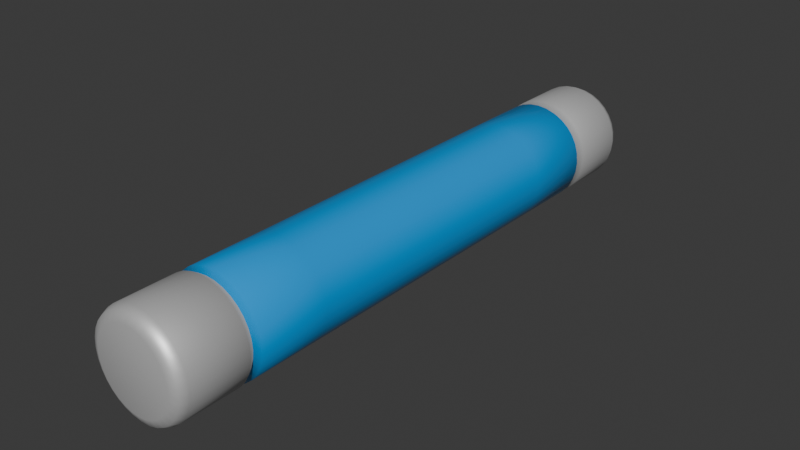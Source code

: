 # Source: props.blend  (saved by Blender 4.2.66; exported with 4.5.12 LTS)
import bpy
from mathutils import Matrix  # noqa: F401  (used for matrix-valued properties, if any)

bpy.ops.wm.read_factory_settings(use_empty=True)
scene = bpy.context.scene
scene.name = 'Scene'

# ---- collections
col_collection = bpy.data.collections.new('Collection'); scene.collection.children.link(col_collection)

# ---- materials (node trees are filled in below, after node groups)
mat_edges = bpy.data.materials.new('Edges')
mat_glower = bpy.data.materials.new('Glower')

# ---- material node trees
mat_edges.use_nodes = True; mat_edges.node_tree.nodes.clear()
_N = mat_edges.node_tree.nodes; _L = mat_edges.node_tree.links
n0 = _N.new('ShaderNodeBsdfPrincipled'); n0.name = 'Principled BSDF'; n0.location = (10, 300)
n0.inputs[0].default_value = (0.75, 0.75, 0.75, 1.0)
n0.inputs[1].default_value = 0.5
n1 = _N.new('ShaderNodeOutputMaterial'); n1.name = 'Material Output'; n1.location = (300, 300)
_L.new(n0.outputs[0], n1.inputs[0])
n1.is_active_output = True
mat_glower.use_nodes = True; mat_glower.node_tree.nodes.clear()
_N = mat_glower.node_tree.nodes; _L = mat_glower.node_tree.links
n0 = _N.new('ShaderNodeBsdfPrincipled'); n0.name = 'Principled BSDF'; n0.location = (10, 300)
n0.inputs[0].default_value = (0.0, 0.413, 1.0, 1.0)
n0.inputs[1].default_value = 0.2
n0.inputs[2].default_value = 0.2
n1 = _N.new('ShaderNodeOutputMaterial'); n1.name = 'Material Output'; n1.location = (300, 300)
_L.new(n0.outputs[0], n1.inputs[0])
n1.is_active_output = True

# ---- world
world_world = bpy.data.worlds.new('World'); scene.world = world_world
world_world.use_nodes = True; world_world.node_tree.nodes.clear()
_N = world_world.node_tree.nodes; _L = world_world.node_tree.links
n0 = _N.new('ShaderNodeOutputWorld'); n0.name = 'World Output'; n0.location = (300, 300)
n1 = _N.new('ShaderNodeBackground'); n1.name = 'Background'; n1.location = (10, 300)
n1.inputs[0].default_value = (0.05088, 0.05088, 0.05088, 1.0)
_L.new(n1.outputs[0], n0.inputs[0])
n0.is_active_output = True
world_world.color = (0.05088, 0.05088, 0.05088)
world_world.sun_shadow_jitter_overblur = 0.0

# ---- meshes
me_glowstick = bpy.data.meshes.new('glowstick')
me_glowstick.from_pydata([(-2.328e-09, 0.0, -0.5), (0.09755, -2.384e-07, -0.4904), (0.1913, -2.384e-07, -0.4619), (0.2778, 0.0, -0.4157), (0.3536, -2.384e-07, -0.3536), (0.4157, 0.0, -0.2778), (0.4619, 0.0, -0.1913), (0.4904, 0.0, -0.09755), (0.5, 0.0, -4.191e-09), (0.4904, 0.0, 0.09755), (0.4619, 0.0, 0.1913), (0.4157, 0.0, 0.2778), (0.3536, 0.0, 0.3536), (0.2778, 0.0, 0.4157), (0.1913, 0.0, 0.4619), (0.09755, 0.0, 0.4904), (-2.328e-09, 0.0, 0.5), (-0.09755, 0.0, 0.4904), (-0.1913, 0.0, 0.4619), (-0.2778, 0.0, 0.4157), (-0.3536, 0.0, 0.3536), (-0.4157, 0.0, 0.2778), (-0.4619, 0.0, 0.1913), (-0.4904, 0.0, 0.09755), (-0.5, 0.0, -4.191e-09), (-0.4904, 0.0, -0.09755), (-0.4619, 0.0, -0.1913), (-0.4157, 0.0, -0.2778), (-0.3536, -2.384e-07, -0.3536), (-0.2778, 0.0, -0.4157), (-0.1913, -2.384e-07, -0.4619), (-0.09755, -2.384e-07, -0.4904), (0.09755, -1.5, -0.4904), (0.1913, -1.5, -0.4619), (0.2778, -1.5, -0.4157), (0.3536, -1.5, -0.3536), (0.4157, -1.5, -0.2778), (0.4619, -1.5, -0.1913), (0.4904, -1.5, -0.09755), (0.5, -1.5, -4.191e-09), (0.4904, -1.5, 0.09755), (0.4619, -1.5, 0.1913), (0.4157, -1.5, 0.2778), (0.3536, -1.5, 0.3536), (0.2778, -1.5, 0.4157), (0.1913, -1.5, 0.4619), (0.09755, -1.5, 0.4904), (-2.328e-09, -1.5, 0.5), (-0.09755, -1.5, 0.4904), (-0.1913, -1.5, 0.4619), (-0.2778, -1.5, 0.4157), (-0.3536, -1.5, 0.3536), (-0.4157, -1.5, 0.2778), (-0.4619, -1.5, 0.1913), (-0.4904, -1.5, 0.09755), (-0.5, -1.5, -4.191e-09), (-0.4904, -1.5, -0.09755), (-0.4619, -1.5, -0.1913), (-0.4157, -1.5, -0.2778), (-0.3536, -1.5, -0.3536), (-0.2778, -1.5, -0.4157), (-0.1913, -1.5, -0.4619), (-0.09755, -1.5, -0.4904), (-2.328e-09, -1.5, -0.5), (-2.328e-09, 1.5, -0.5), (0.09755, 1.5, -0.4904), (0.1913, 1.5, -0.4619), (0.2778, 1.5, -0.4157), (0.3536, 1.5, -0.3536), (0.4157, 1.5, -0.2778), (0.4619, 1.5, -0.1913), (0.4904, 1.5, -0.09755), (0.5, 1.5, -4.191e-09), (0.4904, 1.5, 0.09755), (0.4619, 1.5, 0.1913), (0.4157, 1.5, 0.2778), (0.3536, 1.5, 0.3536), (0.2778, 1.5, 0.4157), (0.1913, 1.5, 0.4619), (0.09755, 1.5, 0.4904), (-2.328e-09, 1.5, 0.5), (-0.09755, 1.5, 0.4904), (-0.1913, 1.5, 0.4619), (-0.2778, 1.5, 0.4157), (-0.3536, 1.5, 0.3536), (-0.4157, 1.5, 0.2778), (-0.4619, 1.5, 0.1913), (-0.4904, 1.5, 0.09755), (-0.5, 1.5, -4.191e-09), (-0.4904, 1.5, -0.09755), (-0.4619, 1.5, -0.1913), (-0.4157, 1.5, -0.2778), (-0.3536, 1.5, -0.3536), (-0.2778, 1.5, -0.4157), (-0.1913, 1.5, -0.4619), (-0.09755, 1.5, -0.4904), (-3.725e-09, -3.0, -0.3915), (-2.328e-09, -2.892, -0.5), (-2.794e-09, -2.968, -0.4682), (1.481e-07, 3.0, -0.3915), (-2.328e-09, 2.892, -0.5), (4.168e-08, 2.968, -0.4682), (0.07637, -3.0, -0.3839), (0.09755, -2.892, -0.4904), (0.09134, -2.968, -0.4592), (0.07637, 3.0, -0.3839), (0.09755, 2.892, -0.4904), (0.09134, 2.968, -0.4592), (0.1498, -3.0, -0.3617), (0.1913, -2.892, -0.4619), (0.1792, -2.968, -0.4326), (0.1498, 3.0, -0.3617), (0.1913, 2.892, -0.4619), (0.1792, 2.968, -0.4326), (0.2175, -3.0, -0.3255), (0.2778, -2.892, -0.4157), (0.2601, -2.968, -0.3893), (0.2175, 3.0, -0.3255), (0.2778, 2.892, -0.4157), (0.2601, 2.968, -0.3893), (0.2768, -3.0, -0.2768), (0.3536, -2.892, -0.3536), (0.3311, -2.968, -0.3311), (0.2768, 3.0, -0.2768), (0.3536, 2.892, -0.3536), (0.3311, 2.968, -0.3311), (0.3255, -3.0, -0.2175), (0.4157, -2.892, -0.2778), (0.3893, -2.968, -0.2601), (0.3255, 3.0, -0.2175), (0.4157, 2.892, -0.2778), (0.3893, 2.968, -0.2601), (0.3617, -3.0, -0.1498), (0.4619, -2.892, -0.1913), (0.4326, -2.968, -0.1792), (0.3617, 3.0, -0.1498), (0.4619, 2.892, -0.1913), (0.4326, 2.968, -0.1792), (0.3839, -3.0, -0.07637), (0.4904, -2.892, -0.09755), (0.4592, -2.968, -0.09134), (0.3839, 3.0, -0.07637), (0.4904, 2.892, -0.09755), (0.4592, 2.968, -0.09134), (0.3915, -3.0, 3.725e-09), (0.5, -2.892, -4.191e-09), (0.4682, -2.968, -1.863e-09), (0.3915, 3.0, -8.382e-09), (0.5, 2.892, -4.191e-09), (0.4682, 2.968, -5.355e-09), (0.3839, -3.0, 0.07637), (0.4904, -2.892, 0.09755), (0.4592, -2.968, 0.09134), (0.3839, 3.0, 0.07637), (0.4904, 2.892, 0.09755), (0.4592, 2.968, 0.09134), (0.3617, -3.0, 0.1498), (0.4619, -2.892, 0.1913), (0.4326, -2.968, 0.1792), (0.3617, 3.0, 0.1498), (0.4619, 2.892, 0.1913), (0.4326, 2.968, 0.1792), (0.3255, -3.0, 0.2175), (0.4157, -2.892, 0.2778), (0.3893, -2.968, 0.2601), (0.3255, 3.0, 0.2175), (0.4157, 2.892, 0.2778), (0.3893, 2.968, 0.2601), (0.2768, -3.0, 0.2768), (0.3536, -2.892, 0.3536), (0.3311, -2.968, 0.3311), (0.2768, 3.0, 0.2768), (0.3536, 2.892, 0.3536), (0.3311, 2.968, 0.3311), (0.2175, -3.0, 0.3255), (0.2778, -2.892, 0.4157), (0.2601, -2.968, 0.3893), (0.2175, 3.0, 0.3255), (0.2778, 2.892, 0.4157), (0.2601, 2.968, 0.3893), (0.1498, -3.0, 0.3617), (0.1913, -2.892, 0.4619), (0.1792, -2.968, 0.4326), (0.1498, 3.0, 0.3617), (0.1913, 2.892, 0.4619), (0.1792, 2.968, 0.4326), (0.07637, -3.0, 0.3839), (0.09755, -2.892, 0.4904), (0.09134, -2.968, 0.4592), (0.07637, 3.0, 0.3839), (0.09755, 2.892, 0.4904), (0.09134, 2.968, 0.4592), (1.481e-07, -3.0, 0.3915), (-2.328e-09, -2.892, 0.5), (4.168e-08, -2.968, 0.4682), (-3.725e-09, 3.0, 0.3915), (-2.328e-09, 2.892, 0.5), (-2.794e-09, 2.968, 0.4682), (-0.07637, -3.0, 0.3839), (-0.09755, -2.892, 0.4904), (-0.09134, -2.968, 0.4592), (-0.07637, 3.0, 0.3839), (-0.09755, 2.892, 0.4904), (-0.09134, 2.968, 0.4592), (-0.1498, -3.0, 0.3617), (-0.1913, -2.892, 0.4619), (-0.1792, -2.968, 0.4326), (-0.1498, 3.0, 0.3617), (-0.1913, 2.892, 0.4619), (-0.1792, 2.968, 0.4326), (-0.2175, -3.0, 0.3255), (-0.2778, -2.892, 0.4157), (-0.2601, -2.968, 0.3893), (-0.2175, 3.0, 0.3255), (-0.2778, 2.892, 0.4157), (-0.2601, 2.968, 0.3893), (-0.2768, -3.0, 0.2768), (-0.3536, -2.892, 0.3536), (-0.3311, -2.968, 0.3311), (-0.2768, 3.0, 0.2768), (-0.3536, 2.892, 0.3536), (-0.3311, 2.968, 0.3311), (-0.3255, -3.0, 0.2175), (-0.4157, -2.892, 0.2778), (-0.3893, -2.968, 0.2601), (-0.3255, 3.0, 0.2175), (-0.4157, 2.892, 0.2778), (-0.3893, 2.968, 0.2601), (-0.3617, -3.0, 0.1498), (-0.4619, -2.892, 0.1913), (-0.4326, -2.968, 0.1792), (-0.3617, 3.0, 0.1498), (-0.4619, 2.892, 0.1913), (-0.4326, 2.968, 0.1792), (-0.3839, -3.0, 0.07637), (-0.4904, -2.892, 0.09755), (-0.4592, -2.968, 0.09134), (-0.3839, 3.0, 0.07637), (-0.4904, 2.892, 0.09755), (-0.4592, 2.968, 0.09134), (-0.3915, -3.0, 2.794e-09), (-0.5, -2.892, -4.191e-09), (-0.4682, -2.968, -2.095e-09), (-0.3915, 3.0, -9.313e-09), (-0.5, 2.892, -4.191e-09), (-0.4682, 2.968, -5.588e-09), (-0.3839, -3.0, -0.07637), (-0.4904, -2.892, -0.09755), (-0.4592, -2.968, -0.09134), (-0.3839, 3.0, -0.07637), (-0.4904, 2.892, -0.09755), (-0.4592, 2.968, -0.09134), (-0.3617, -3.0, -0.1498), (-0.4619, -2.892, -0.1913), (-0.4326, -2.968, -0.1792), (-0.3617, 3.0, -0.1498), (-0.4619, 2.892, -0.1913), (-0.4326, 2.968, -0.1792), (-0.3255, -3.0, -0.2175), (-0.4157, -2.892, -0.2778), (-0.3893, -2.968, -0.2601), (-0.3255, 3.0, -0.2175), (-0.4157, 2.892, -0.2778), (-0.3893, 2.968, -0.2601), (-0.2768, -3.0, -0.2768), (-0.3536, -2.892, -0.3536), (-0.3311, -2.968, -0.3311), (-0.2768, 3.0, -0.2768), (-0.3536, 2.892, -0.3536), (-0.3311, 2.968, -0.3311), (-0.2175, -3.0, -0.3255), (-0.2778, -2.892, -0.4157), (-0.2601, -2.968, -0.3893), (-0.2175, 3.0, -0.3255), (-0.2778, 2.892, -0.4157), (-0.2601, 2.968, -0.3893), (-0.1498, -3.0, -0.3617), (-0.1913, -2.892, -0.4619), (-0.1792, -2.968, -0.4326), (-0.1498, 3.0, -0.3617), (-0.1913, 2.892, -0.4619), (-0.1792, 2.968, -0.4326), (-0.07637, -3.0, -0.3839), (-0.09755, -2.892, -0.4904), (-0.09134, -2.968, -0.4592), (-0.07637, 3.0, -0.3839), (-0.09755, 2.892, -0.4904), (-0.09134, 2.968, -0.4592), (-2.328e-09, 2.307, -0.5), (-2.328e-09, 2.193, -0.5), (-2.09e-09, 2.25, -0.463), (0.09755, 2.193, -0.4904), (0.09755, 2.307, -0.4904), (0.09033, 2.25, -0.4541), (0.1913, 2.193, -0.4619), (0.1913, 2.307, -0.4619), (0.1772, 2.25, -0.4278), (0.2778, 2.193, -0.4157), (0.2778, 2.307, -0.4157), (0.2572, 2.25, -0.385), (0.3536, 2.193, -0.3536), (0.3536, 2.307, -0.3536), (0.3274, 2.25, -0.3274), (0.4157, 2.193, -0.2778), (0.4157, 2.307, -0.2778), (0.385, 2.25, -0.2572), (0.4619, 2.193, -0.1913), (0.4619, 2.307, -0.1913), (0.4278, 2.25, -0.1772), (0.4904, 2.193, -0.09755), (0.4904, 2.307, -0.09755), (0.4541, 2.25, -0.09033), (0.5, 2.193, -4.191e-09), (0.5, 2.307, -4.191e-09), (0.463, 2.25, -4.019e-09), (0.4904, 2.193, 0.09755), (0.4904, 2.307, 0.09755), (0.4541, 2.25, 0.09033), (0.4619, 2.193, 0.1913), (0.4619, 2.307, 0.1913), (0.4278, 2.25, 0.1772), (0.4157, 2.193, 0.2778), (0.4157, 2.307, 0.2778), (0.385, 2.25, 0.2572), (0.3536, 2.193, 0.3536), (0.3536, 2.307, 0.3536), (0.3274, 2.25, 0.3274), (0.2778, 2.193, 0.4157), (0.2778, 2.307, 0.4157), (0.2572, 2.25, 0.385), (0.1913, 2.193, 0.4619), (0.1913, 2.307, 0.4619), (0.1772, 2.25, 0.4278), (0.09755, 2.193, 0.4904), (0.09755, 2.307, 0.4904), (0.09033, 2.25, 0.4541), (-2.328e-09, 2.193, 0.5), (-2.328e-09, 2.307, 0.5), (-2.09e-09, 2.25, 0.463), (-0.09755, 2.193, 0.4904), (-0.09755, 2.307, 0.4904), (-0.09033, 2.25, 0.4541), (-0.1913, 2.193, 0.4619), (-0.1913, 2.307, 0.4619), (-0.1772, 2.25, 0.4278), (-0.2778, 2.193, 0.4157), (-0.2778, 2.307, 0.4157), (-0.2572, 2.25, 0.385), (-0.3536, 2.193, 0.3536), (-0.3536, 2.307, 0.3536), (-0.3274, 2.25, 0.3274), (-0.4157, 2.193, 0.2778), (-0.4157, 2.307, 0.2778), (-0.385, 2.25, 0.2572), (-0.4619, 2.193, 0.1913), (-0.4619, 2.307, 0.1913), (-0.4278, 2.25, 0.1772), (-0.4904, 2.193, 0.09755), (-0.4904, 2.307, 0.09755), (-0.4541, 2.25, 0.09033), (-0.5, 2.193, -4.191e-09), (-0.5, 2.307, -4.191e-09), (-0.463, 2.25, -4.019e-09), (-0.4904, 2.193, -0.09755), (-0.4904, 2.307, -0.09755), (-0.4541, 2.25, -0.09033), (-0.4619, 2.193, -0.1913), (-0.4619, 2.307, -0.1913), (-0.4278, 2.25, -0.1772), (-0.4157, 2.193, -0.2778), (-0.4157, 2.307, -0.2778), (-0.385, 2.25, -0.2572), (-0.3536, 2.193, -0.3536), (-0.3536, 2.307, -0.3536), (-0.3274, 2.25, -0.3274), (-0.2778, 2.193, -0.4157), (-0.2778, 2.307, -0.4157), (-0.2572, 2.25, -0.385), (-0.1913, 2.193, -0.4619), (-0.1913, 2.307, -0.4619), (-0.1772, 2.25, -0.4278), (-0.09755, 2.193, -0.4904), (-0.09755, 2.307, -0.4904), (-0.09033, 2.25, -0.4541), (0.09755, -2.307, -0.4904), (0.09755, -2.193, -0.4904), (0.09033, -2.25, -0.4541), (0.1913, -2.307, -0.4619), (0.1913, -2.193, -0.4619), (0.1772, -2.25, -0.4278), (0.2778, -2.307, -0.4157), (0.2778, -2.193, -0.4157), (0.2572, -2.25, -0.385), (0.3536, -2.307, -0.3536), (0.3536, -2.193, -0.3536), (0.3274, -2.25, -0.3274), (0.4157, -2.307, -0.2778), (0.4157, -2.193, -0.2778), (0.385, -2.25, -0.2572), (0.4619, -2.307, -0.1913), (0.4619, -2.193, -0.1913), (0.4278, -2.25, -0.1772), (0.4904, -2.307, -0.09755), (0.4904, -2.193, -0.09755), (0.4541, -2.25, -0.09033), (0.5, -2.307, -4.191e-09), (0.5, -2.193, -4.191e-09), (0.463, -2.25, -4.019e-09), (0.4904, -2.307, 0.09755), (0.4904, -2.193, 0.09755), (0.4541, -2.25, 0.09033), (0.4619, -2.307, 0.1913), (0.4619, -2.193, 0.1913), (0.4278, -2.25, 0.1772), (0.4157, -2.307, 0.2778), (0.4157, -2.193, 0.2778), (0.385, -2.25, 0.2572), (0.3536, -2.307, 0.3536), (0.3536, -2.193, 0.3536), (0.3274, -2.25, 0.3274), (0.2778, -2.307, 0.4157), (0.2778, -2.193, 0.4157), (0.2572, -2.25, 0.385), (0.1913, -2.307, 0.4619), (0.1913, -2.193, 0.4619), (0.1772, -2.25, 0.4278), (0.09755, -2.307, 0.4904), (0.09755, -2.193, 0.4904), (0.09033, -2.25, 0.4541), (-2.328e-09, -2.307, 0.5), (-2.328e-09, -2.193, 0.5), (-2.09e-09, -2.25, 0.463), (-0.09755, -2.307, 0.4904), (-0.09755, -2.193, 0.4904), (-0.09033, -2.25, 0.4541), (-0.1913, -2.307, 0.4619), (-0.1913, -2.193, 0.4619), (-0.1772, -2.25, 0.4278), (-0.2778, -2.307, 0.4157), (-0.2778, -2.193, 0.4157), (-0.2572, -2.25, 0.385), (-0.3536, -2.307, 0.3536), (-0.3536, -2.193, 0.3536), (-0.3274, -2.25, 0.3274), (-0.4157, -2.307, 0.2778), (-0.4157, -2.193, 0.2778), (-0.385, -2.25, 0.2572), (-0.4619, -2.307, 0.1913), (-0.4619, -2.193, 0.1913), (-0.4278, -2.25, 0.1772), (-0.4904, -2.307, 0.09755), (-0.4904, -2.193, 0.09755), (-0.4541, -2.25, 0.09033), (-0.5, -2.307, -4.191e-09), (-0.5, -2.193, -4.191e-09), (-0.463, -2.25, -4.019e-09), (-0.4904, -2.307, -0.09755), (-0.4904, -2.193, -0.09755), (-0.4541, -2.25, -0.09033), (-0.4619, -2.307, -0.1913), (-0.4619, -2.193, -0.1913), (-0.4278, -2.25, -0.1772), (-0.4157, -2.307, -0.2778), (-0.4157, -2.193, -0.2778), (-0.385, -2.25, -0.2572), (-0.3536, -2.307, -0.3536), (-0.3536, -2.193, -0.3536), (-0.3274, -2.25, -0.3274), (-0.2778, -2.307, -0.4157), (-0.2778, -2.193, -0.4157), (-0.2572, -2.25, -0.385), (-0.1913, -2.307, -0.4619), (-0.1913, -2.193, -0.4619), (-0.1772, -2.25, -0.4278), (-0.09755, -2.307, -0.4904), (-0.09755, -2.193, -0.4904), (-0.09033, -2.25, -0.4541), (-2.328e-09, -2.193, -0.5), (-2.328e-09, -2.307, -0.5), (-2.09e-09, -2.25, -0.463)], [], [(65, 291, 294, 66), (391, 34, 35, 394), (394, 35, 36, 397), (397, 36, 37, 400), (400, 37, 38, 403), (403, 38, 39, 406), (406, 39, 40, 409), (409, 40, 41, 412), (412, 41, 42, 415), (415, 42, 43, 418), (418, 43, 44, 421), (421, 44, 45, 424), (424, 45, 46, 427), (427, 46, 47, 430), (430, 47, 48, 433), (433, 48, 49, 436), (436, 49, 50, 439), (439, 50, 51, 442), (442, 51, 52, 445), (445, 52, 53, 448), (448, 53, 54, 451), (451, 54, 55, 454), (454, 55, 56, 457), (457, 56, 57, 460), (460, 57, 58, 463), (463, 58, 59, 466), (466, 59, 60, 469), (469, 60, 61, 472), (472, 61, 62, 475), (475, 62, 63, 477), (95, 381, 289, 64), (477, 63, 32, 385), (62, 31, 0, 63), (61, 30, 31, 62), (60, 29, 30, 61), (59, 28, 29, 60), (58, 27, 28, 59), (57, 26, 27, 58), (56, 25, 26, 57), (55, 24, 25, 56), (54, 23, 24, 55), (53, 22, 23, 54), (52, 21, 22, 53), (51, 20, 21, 52), (50, 19, 20, 51), (49, 18, 19, 50), (48, 17, 18, 49), (47, 16, 17, 48), (46, 15, 16, 47), (45, 14, 15, 46), (44, 13, 14, 45), (43, 12, 13, 44), (42, 11, 12, 43), (41, 10, 11, 42), (40, 9, 10, 41), (39, 8, 9, 40), (38, 7, 8, 39), (37, 6, 7, 38), (36, 5, 6, 37), (35, 4, 5, 36), (34, 3, 4, 35), (33, 2, 3, 34), (32, 1, 2, 33), (63, 0, 1, 32), (97, 478, 384, 103), (103, 384, 387, 109), (109, 387, 390, 115), (115, 390, 393, 121), (121, 393, 396, 127), (127, 396, 399, 133), (133, 399, 402, 139), (139, 402, 405, 145), (145, 405, 408, 151), (151, 408, 411, 157), (157, 411, 414, 163), (163, 414, 417, 169), (169, 417, 420, 175), (175, 420, 423, 181), (181, 423, 426, 187), (187, 426, 429, 193), (193, 429, 432, 199), (199, 432, 435, 205), (205, 435, 438, 211), (211, 438, 441, 217), (217, 441, 444, 223), (223, 444, 447, 229), (229, 447, 450, 235), (235, 450, 453, 241), (241, 453, 456, 247), (247, 456, 459, 253), (253, 459, 462, 259), (259, 462, 465, 265), (265, 465, 468, 271), (271, 468, 471, 277), (277, 471, 474, 283), (283, 474, 478, 97), (31, 95, 64, 0), (30, 94, 95, 31), (29, 93, 94, 30), (28, 92, 93, 29), (27, 91, 92, 28), (26, 90, 91, 27), (25, 89, 90, 26), (24, 88, 89, 25), (23, 87, 88, 24), (22, 86, 87, 23), (21, 85, 86, 22), (20, 84, 85, 21), (19, 83, 84, 20), (18, 82, 83, 19), (17, 81, 82, 18), (16, 80, 81, 17), (15, 79, 80, 16), (14, 78, 79, 15), (13, 77, 78, 14), (12, 76, 77, 13), (11, 75, 76, 12), (10, 74, 75, 11), (9, 73, 74, 10), (8, 72, 73, 9), (7, 71, 72, 8), (6, 70, 71, 7), (5, 69, 70, 6), (4, 68, 69, 5), (3, 67, 68, 4), (2, 66, 67, 3), (1, 65, 66, 2), (0, 64, 65, 1), (382, 286, 100, 288), (379, 280, 286, 382), (376, 274, 280, 379), (373, 268, 274, 376), (370, 262, 268, 373), (367, 256, 262, 370), (364, 250, 256, 367), (361, 244, 250, 364), (358, 238, 244, 361), (355, 232, 238, 358), (352, 226, 232, 355), (349, 220, 226, 352), (346, 214, 220, 349), (343, 208, 214, 346), (340, 202, 208, 343), (337, 196, 202, 340), (334, 190, 196, 337), (331, 184, 190, 334), (328, 178, 184, 331), (325, 172, 178, 328), (322, 166, 172, 325), (319, 160, 166, 322), (316, 154, 160, 319), (313, 148, 154, 316), (310, 142, 148, 313), (307, 136, 142, 310), (304, 130, 136, 307), (301, 124, 130, 304), (298, 118, 124, 301), (295, 112, 118, 298), (292, 106, 112, 295), (288, 100, 106, 292), (195, 189, 201), (385, 32, 33, 388), (94, 378, 381, 95), (93, 375, 378, 94), (92, 372, 375, 93), (91, 369, 372, 92), (90, 366, 369, 91), (89, 363, 366, 90), (88, 360, 363, 89), (87, 357, 360, 88), (86, 354, 357, 87), (85, 351, 354, 86), (84, 348, 351, 85), (83, 345, 348, 84), (82, 342, 345, 83), (81, 339, 342, 82), (80, 336, 339, 81), (79, 333, 336, 80), (78, 330, 333, 79), (77, 327, 330, 78), (76, 324, 327, 77), (75, 321, 324, 76), (74, 318, 321, 75), (73, 315, 318, 74), (72, 312, 315, 73), (71, 309, 312, 72), (70, 306, 309, 71), (69, 303, 306, 70), (68, 300, 303, 69), (67, 297, 300, 68), (66, 294, 297, 67), (97, 103, 104, 98), (98, 104, 102, 96), (106, 100, 101, 107), (107, 101, 99, 105), (103, 109, 110, 104), (104, 110, 108, 102), (112, 106, 107, 113), (113, 107, 105, 111), (109, 115, 116, 110), (110, 116, 114, 108), (118, 112, 113, 119), (119, 113, 111, 117), (115, 121, 122, 116), (116, 122, 120, 114), (124, 118, 119, 125), (125, 119, 117, 123), (121, 127, 128, 122), (122, 128, 126, 120), (130, 124, 125, 131), (131, 125, 123, 129), (127, 133, 134, 128), (128, 134, 132, 126), (136, 130, 131, 137), (137, 131, 129, 135), (133, 139, 140, 134), (134, 140, 138, 132), (142, 136, 137, 143), (143, 137, 135, 141), (139, 145, 146, 140), (140, 146, 144, 138), (148, 142, 143, 149), (149, 143, 141, 147), (145, 151, 152, 146), (146, 152, 150, 144), (154, 148, 149, 155), (155, 149, 147, 153), (151, 157, 158, 152), (152, 158, 156, 150), (160, 154, 155, 161), (161, 155, 153, 159), (157, 163, 164, 158), (158, 164, 162, 156), (166, 160, 161, 167), (167, 161, 159, 165), (163, 169, 170, 164), (164, 170, 168, 162), (172, 166, 167, 173), (173, 167, 165, 171), (169, 175, 176, 170), (170, 176, 174, 168), (178, 172, 173, 179), (179, 173, 171, 177), (175, 181, 182, 176), (176, 182, 180, 174), (184, 178, 179, 185), (185, 179, 177, 183), (181, 187, 188, 182), (182, 188, 186, 180), (190, 184, 185, 191), (191, 185, 183, 189), (187, 193, 194, 188), (188, 194, 192, 186), (196, 190, 191, 197), (197, 191, 189, 195), (193, 199, 200, 194), (194, 200, 198, 192), (202, 196, 197, 203), (203, 197, 195, 201), (199, 205, 206, 200), (200, 206, 204, 198), (208, 202, 203, 209), (209, 203, 201, 207), (205, 211, 212, 206), (206, 212, 210, 204), (214, 208, 209, 215), (215, 209, 207, 213), (211, 217, 218, 212), (212, 218, 216, 210), (220, 214, 215, 221), (221, 215, 213, 219), (217, 223, 224, 218), (218, 224, 222, 216), (226, 220, 221, 227), (227, 221, 219, 225), (223, 229, 230, 224), (224, 230, 228, 222), (232, 226, 227, 233), (233, 227, 225, 231), (229, 235, 236, 230), (230, 236, 234, 228), (238, 232, 233, 239), (239, 233, 231, 237), (235, 241, 242, 236), (236, 242, 240, 234), (244, 238, 239, 245), (245, 239, 237, 243), (241, 247, 248, 242), (242, 248, 246, 240), (250, 244, 245, 251), (251, 245, 243, 249), (247, 253, 254, 248), (248, 254, 252, 246), (256, 250, 251, 257), (257, 251, 249, 255), (253, 259, 260, 254), (254, 260, 258, 252), (262, 256, 257, 263), (263, 257, 255, 261), (259, 265, 266, 260), (260, 266, 264, 258), (268, 262, 263, 269), (269, 263, 261, 267), (265, 271, 272, 266), (266, 272, 270, 264), (274, 268, 269, 275), (275, 269, 267, 273), (271, 277, 278, 272), (272, 278, 276, 270), (280, 274, 275, 281), (281, 275, 273, 279), (277, 283, 284, 278), (278, 284, 282, 276), (286, 280, 281, 287), (287, 281, 279, 285), (283, 97, 98, 284), (284, 98, 96, 282), (100, 286, 287, 101), (101, 287, 285, 99), (388, 33, 34, 391), (192, 198, 186), (96, 102, 282), (186, 198, 204, 180), (180, 204, 210, 174), (174, 210, 216, 168), (168, 216, 222, 162), (162, 222, 228, 156), (156, 228, 234, 150), (150, 234, 240, 144), (144, 240, 246, 138), (138, 246, 252, 132), (132, 252, 258, 126), (126, 258, 264, 120), (120, 264, 270, 114), (114, 270, 276, 108), (108, 276, 282, 102), (183, 207, 201, 189), (177, 213, 207, 183), (171, 219, 213, 177), (165, 225, 219, 171), (159, 231, 225, 165), (153, 237, 231, 159), (147, 243, 237, 153), (141, 249, 243, 147), (135, 255, 249, 141), (129, 261, 255, 135), (123, 267, 261, 129), (117, 273, 267, 123), (111, 279, 273, 117), (105, 285, 279, 111), (99, 285, 105), (382, 288, 290, 383), (383, 290, 289, 381), (379, 382, 383, 380), (380, 383, 381, 378), (376, 379, 380, 377), (377, 380, 378, 375), (373, 376, 377, 374), (374, 377, 375, 372), (370, 373, 374, 371), (371, 374, 372, 369), (367, 370, 371, 368), (368, 371, 369, 366), (364, 367, 368, 365), (365, 368, 366, 363), (361, 364, 365, 362), (362, 365, 363, 360), (358, 361, 362, 359), (359, 362, 360, 357), (355, 358, 359, 356), (356, 359, 357, 354), (352, 355, 356, 353), (353, 356, 354, 351), (349, 352, 353, 350), (350, 353, 351, 348), (346, 349, 350, 347), (347, 350, 348, 345), (343, 346, 347, 344), (344, 347, 345, 342), (340, 343, 344, 341), (341, 344, 342, 339), (337, 340, 341, 338), (338, 341, 339, 336), (334, 337, 338, 335), (335, 338, 336, 333), (331, 334, 335, 332), (332, 335, 333, 330), (328, 331, 332, 329), (329, 332, 330, 327), (325, 328, 329, 326), (326, 329, 327, 324), (322, 325, 326, 323), (323, 326, 324, 321), (319, 322, 323, 320), (320, 323, 321, 318), (316, 319, 320, 317), (317, 320, 318, 315), (313, 316, 317, 314), (314, 317, 315, 312), (310, 313, 314, 311), (311, 314, 312, 309), (307, 310, 311, 308), (308, 311, 309, 306), (304, 307, 308, 305), (305, 308, 306, 303), (301, 304, 305, 302), (302, 305, 303, 300), (298, 301, 302, 299), (299, 302, 300, 297), (295, 298, 299, 296), (296, 299, 297, 294), (292, 295, 296, 293), (293, 296, 294, 291), (288, 292, 293, 290), (290, 293, 291, 289), (475, 477, 479, 476), (476, 479, 478, 474), (472, 475, 476, 473), (473, 476, 474, 471), (469, 472, 473, 470), (470, 473, 471, 468), (466, 469, 470, 467), (467, 470, 468, 465), (463, 466, 467, 464), (464, 467, 465, 462), (460, 463, 464, 461), (461, 464, 462, 459), (457, 460, 461, 458), (458, 461, 459, 456), (454, 457, 458, 455), (455, 458, 456, 453), (451, 454, 455, 452), (452, 455, 453, 450), (448, 451, 452, 449), (449, 452, 450, 447), (445, 448, 449, 446), (446, 449, 447, 444), (442, 445, 446, 443), (443, 446, 444, 441), (439, 442, 443, 440), (440, 443, 441, 438), (436, 439, 440, 437), (437, 440, 438, 435), (433, 436, 437, 434), (434, 437, 435, 432), (430, 433, 434, 431), (431, 434, 432, 429), (427, 430, 431, 428), (428, 431, 429, 426), (424, 427, 428, 425), (425, 428, 426, 423), (421, 424, 425, 422), (422, 425, 423, 420), (418, 421, 422, 419), (419, 422, 420, 417), (415, 418, 419, 416), (416, 419, 417, 414), (412, 415, 416, 413), (413, 416, 414, 411), (409, 412, 413, 410), (410, 413, 411, 408), (406, 409, 410, 407), (407, 410, 408, 405), (403, 406, 407, 404), (404, 407, 405, 402), (400, 403, 404, 401), (401, 404, 402, 399), (397, 400, 401, 398), (398, 401, 399, 396), (394, 397, 398, 395), (395, 398, 396, 393), (391, 394, 395, 392), (392, 395, 393, 390), (388, 391, 392, 389), (389, 392, 390, 387), (385, 388, 389, 386), (386, 389, 387, 384), (477, 385, 386, 479), (479, 386, 384, 478), (64, 289, 291, 65)])
me_glowstick.polygons.foreach_set('use_smooth', [True] * 480)
me_glowstick.polygons.foreach_set('material_index', [1, 1, 1, 1, 1, 1, 1, 1, 1, 1, 1, 1, 1, 1, 1, 1, 1, 1, 1, 1, 1, 1, 1, 1, 1, 1, 1, 1, 1, 1, 1, 1, 1, 1, 1, 1, 1, 1, 1, 1, 1, 1, 1, 1, 1, 1, 1, 1, 1, 1, 1, 1, 1, 1, 1, 1, 1, 1, 1, 1, 1, 1, 1, 1, 0, 0, 0, 0, 0, 0, 0, 0, 0, 0, 0, 0, 0, 0, 0, 0, 0, 0, 0, 0, 0, 0, 0, 0, 0, 0, 0, 0, 0, 0, 0, 0, 1, 1, 1, 1, 1, 1, 1, 1, 1, 1, 1, 1, 1, 1, 1, 1, 1, 1, 1, 1, 1, 1, 1, 1, 1, 1, 1, 1, 1, 1, 1, 1, 0, 0, 0, 0, 0, 0, 0, 0, 0, 0, 0, 0, 0, 0, 0, 0, 0, 0, 0, 0, 0, 0, 0, 0, 0, 0, 0, 0, 0, 0, 0, 0, 0, 1, 1, 1, 1, 1, 1, 1, 1, 1, 1, 1, 1, 1, 1, 1, 1, 1, 1, 1, 1, 1, 1, 1, 1, 1, 1, 1, 1, 1, 1, 0, 0, 0, 0, 0, 0, 0, 0, 0, 0, 0, 0, 0, 0, 0, 0, 0, 0, 0, 0, 0, 0, 0, 0, 0, 0, 0, 0, 0, 0, 0, 0, 0, 0, 0, 0, 0, 0, 0, 0, 0, 0, 0, 0, 0, 0, 0, 0, 0, 0, 0, 0, 0, 0, 0, 0, 0, 0, 0, 0, 0, 0, 0, 0, 0, 0, 0, 0, 0, 0, 0, 0, 0, 0, 0, 0, 0, 0, 0, 0, 0, 0, 0, 0, 0, 0, 0, 0, 0, 0, 0, 0, 0, 0, 0, 0, 0, 0, 0, 0, 0, 0, 0, 0, 0, 0, 0, 0, 0, 0, 0, 0, 0, 0, 0, 0, 0, 0, 0, 0, 0, 0, 0, 0, 0, 0, 0, 0, 1, 0, 0, 0, 0, 0, 0, 0, 0, 0, 0, 0, 0, 0, 0, 0, 0, 0, 0, 0, 0, 0, 0, 0, 0, 0, 0, 0, 0, 0, 0, 0, 0, 1, 0, 1, 0, 1, 0, 1, 0, 1, 0, 1, 0, 1, 0, 1, 0, 1, 0, 1, 0, 1, 0, 1, 0, 1, 0, 1, 0, 1, 0, 1, 0, 1, 0, 1, 0, 1, 0, 1, 0, 1, 0, 1, 0, 1, 0, 1, 0, 1, 0, 1, 0, 1, 0, 1, 0, 1, 0, 1, 0, 1, 0, 1, 1, 0, 1, 0, 1, 0, 1, 0, 1, 0, 1, 0, 1, 0, 1, 0, 1, 0, 1, 0, 1, 0, 1, 0, 1, 0, 1, 0, 1, 0, 1, 0, 1, 0, 1, 0, 1, 0, 1, 0, 1, 0, 1, 0, 1, 0, 1, 0, 1, 0, 1, 0, 1, 0, 1, 0, 1, 0, 1, 0, 1, 0, 1, 0, 1])
_uv = me_glowstick.uv_layers.new(name='UVMap')
_uv.uv.foreach_set('vector', [0.9687, 0.875, 0.9688, 0.9327, 0.9375, 0.9327, 0.9375, 0.875, 0.9062, 0.5673, 0.9062, 0.625, 0.875, 0.625, 0.875, 0.5673, 0.875, 0.5673, 0.875, 0.625, 0.8438, 0.625, 0.8438, 0.5673, 0.8438, 0.5673, 0.8438, 0.625, 0.8125, 0.625, 0.8125, 0.5673, 0.8125, 0.5673, 0.8125, 0.625, 0.7812, 0.625, 0.7813, 0.5673, 0.7812, 0.5673, 0.7812, 0.625, 0.75, 0.625, 0.75, 0.5673, 0.75, 0.5673, 0.75, 0.625, 0.7188, 0.625, 0.7188, 0.5673, 0.7188, 0.5673, 0.7188, 0.625, 0.6875, 0.625, 0.6875, 0.5673, 0.6875, 0.5673, 0.6875, 0.625, 0.6562, 0.625, 0.6562, 0.5673, 0.6562, 0.5673, 0.6562, 0.625, 0.625, 0.625, 0.625, 0.5673, 0.625, 0.5673, 0.625, 0.625, 0.5938, 0.625, 0.5938, 0.5673, 0.5937, 0.5673, 0.5938, 0.625, 0.5625, 0.625, 0.5625, 0.5673, 0.5625, 0.5673, 0.5625, 0.625, 0.5312, 0.625, 0.5312, 0.5673, 0.5312, 0.5673, 0.5312, 0.625, 0.5, 0.625, 0.5, 0.5673, 0.5, 0.5673, 0.5, 0.625, 0.4688, 0.625, 0.4688, 0.5673, 0.4688, 0.5673, 0.4688, 0.625, 0.4375, 0.625, 0.4375, 0.5673, 0.4375, 0.5673, 0.4375, 0.625, 0.4062, 0.625, 0.4062, 0.5673, 0.4062, 0.5673, 0.4062, 0.625, 0.375, 0.625, 0.375, 0.5673, 0.375, 0.5673, 0.375, 0.625, 0.3437, 0.625, 0.3437, 0.5673, 0.3437, 0.5673, 0.3437, 0.625, 0.3125, 0.625, 0.3125, 0.5673, 0.3125, 0.5673, 0.3125, 0.625, 0.2812, 0.625, 0.2812, 0.5673, 0.2812, 0.5673, 0.2812, 0.625, 0.25, 0.625, 0.25, 0.5673, 0.25, 0.5673, 0.25, 0.625, 0.2188, 0.625, 0.2188, 0.5673, 0.2188, 0.5673, 0.2188, 0.625, 0.1875, 0.625, 0.1875, 0.5673, 0.1875, 0.5673, 0.1875, 0.625, 0.1562, 0.625, 0.1562, 0.5673, 0.1562, 0.5673, 0.1562, 0.625, 0.125, 0.625, 0.125, 0.5673, 0.125, 0.5673, 0.125, 0.625, 0.09375, 0.625, 0.09375, 0.5673, 0.09375, 0.5673, 0.09375, 0.625, 0.0625, 0.625, 0.0625, 0.5673, 0.0625, 0.5673, 0.0625, 0.625, 0.03125, 0.625, 0.03125, 0.5673, 0.03125, 0.5673, 0.03125, 0.625, 0.0, 0.625, 0.0, 0.5673, 0.03125, 0.875, 0.03125, 0.9327, 0.0, 0.9327, 0.0, 0.875, 1.0, 0.5673, 1.0, 0.625, 0.9688, 0.625, 0.9688, 0.5673, 0.03125, 0.625, 0.03125, 0.75, 0.0, 0.75, 0.0, 0.625, 0.0625, 0.625, 0.0625, 0.75, 0.03125, 0.75, 0.03125, 0.625, 0.09375, 0.625, 0.09375, 0.75, 0.0625, 0.75, 0.0625, 0.625, 0.125, 0.625, 0.125, 0.75, 0.09375, 0.75, 0.09375, 0.625, 0.1562, 0.625, 0.1562, 0.75, 0.125, 0.75, 0.125, 0.625, 0.1875, 0.625, 0.1875, 0.75, 0.1562, 0.75, 0.1562, 0.625, 0.2188, 0.625, 0.2188, 0.75, 0.1875, 0.75, 0.1875, 0.625, 0.25, 0.625, 0.25, 0.75, 0.2188, 0.75, 0.2188, 0.625, 0.2812, 0.625, 0.2812, 0.75, 0.25, 0.75, 0.25, 0.625, 0.3125, 0.625, 0.3125, 0.75, 0.2812, 0.75, 0.2812, 0.625, 0.3437, 0.625, 0.3438, 0.75, 0.3125, 0.75, 0.3125, 0.625, 0.375, 0.625, 0.375, 0.75, 0.3438, 0.75, 0.3437, 0.625, 0.4062, 0.625, 0.4062, 0.75, 0.375, 0.75, 0.375, 0.625, 0.4375, 0.625, 0.4375, 0.75, 0.4062, 0.75, 0.4062, 0.625, 0.4688, 0.625, 0.4688, 0.75, 0.4375, 0.75, 0.4375, 0.625, 0.5, 0.625, 0.5, 0.75, 0.4688, 0.75, 0.4688, 0.625, 0.5312, 0.625, 0.5312, 0.75, 0.5, 0.75, 0.5, 0.625, 0.5625, 0.625, 0.5625, 0.75, 0.5312, 0.75, 0.5312, 0.625, 0.5938, 0.625, 0.5938, 0.75, 0.5625, 0.75, 0.5625, 0.625, 0.625, 0.625, 0.625, 0.75, 0.5938, 0.75, 0.5938, 0.625, 0.6562, 0.625, 0.6562, 0.75, 0.625, 0.75, 0.625, 0.625, 0.6875, 0.625, 0.6875, 0.75, 0.6562, 0.75, 0.6562, 0.625, 0.7188, 0.625, 0.7188, 0.75, 0.6875, 0.75, 0.6875, 0.625, 0.75, 0.625, 0.75, 0.75, 0.7188, 0.75, 0.7188, 0.625, 0.7812, 0.625, 0.7813, 0.75, 0.75, 0.75, 0.75, 0.625, 0.8125, 0.625, 0.8125, 0.75, 0.7813, 0.75, 0.7812, 0.625, 0.8438, 0.625, 0.8438, 0.75, 0.8125, 0.75, 0.8125, 0.625, 0.875, 0.625, 0.875, 0.75, 0.8438, 0.75, 0.8438, 0.625, 0.9062, 0.625, 0.9062, 0.75, 0.875, 0.75, 0.875, 0.625, 0.9375, 0.625, 0.9375, 0.75, 0.9062, 0.75, 0.9062, 0.625, 0.9688, 0.625, 0.9688, 0.75, 0.9375, 0.75, 0.9375, 0.625, 1.0, 0.625, 1.0, 0.75, 0.9688, 0.75, 0.9688, 0.625, 1.0, 0.509, 1.0, 0.5577, 0.9688, 0.5577, 0.9688, 0.509, 0.9688, 0.509, 0.9688, 0.5577, 0.9375, 0.5577, 0.9375, 0.509, 0.9375, 0.509, 0.9375, 0.5577, 0.9062, 0.5577, 0.9062, 0.509, 0.9062, 0.509, 0.9062, 0.5577, 0.875, 0.5577, 0.875, 0.509, 0.875, 0.509, 0.875, 0.5577, 0.8438, 0.5577, 0.8438, 0.509, 0.8438, 0.509, 0.8438, 0.5577, 0.8125, 0.5577, 0.8125, 0.509, 0.8125, 0.509, 0.8125, 0.5577, 0.7813, 0.5577, 0.7812, 0.509, 0.7812, 0.509, 0.7813, 0.5577, 0.75, 0.5577, 0.75, 0.509, 0.75, 0.509, 0.75, 0.5577, 0.7188, 0.5577, 0.7188, 0.509, 0.7188, 0.509, 0.7188, 0.5577, 0.6875, 0.5577, 0.6875, 0.509, 0.6875, 0.509, 0.6875, 0.5577, 0.6562, 0.5577, 0.6562, 0.509, 0.6562, 0.509, 0.6562, 0.5577, 0.625, 0.5577, 0.625, 0.509, 0.625, 0.509, 0.625, 0.5577, 0.5937, 0.5577, 0.5938, 0.509, 0.5938, 0.509, 0.5938, 0.5577, 0.5625, 0.5577, 0.5625, 0.509, 0.5625, 0.509, 0.5625, 0.5577, 0.5312, 0.5577, 0.5312, 0.509, 0.5312, 0.509, 0.5312, 0.5577, 0.5, 0.5577, 0.5, 0.509, 0.5, 0.509, 0.5, 0.5577, 0.4687, 0.5577, 0.4688, 0.509, 0.4688, 0.509, 0.4688, 0.5577, 0.4375, 0.5577, 0.4375, 0.509, 0.4375, 0.509, 0.4375, 0.5577, 0.4062, 0.5577, 0.4062, 0.509, 0.4062, 0.509, 0.4062, 0.5577, 0.375, 0.5577, 0.375, 0.509, 0.375, 0.509, 0.375, 0.5577, 0.3438, 0.5577, 0.3438, 0.509, 0.3438, 0.509, 0.3438, 0.5577, 0.3125, 0.5577, 0.3125, 0.509, 0.3125, 0.509, 0.3125, 0.5577, 0.2812, 0.5577, 0.2812, 0.509, 0.2812, 0.509, 0.2812, 0.5577, 0.25, 0.5577, 0.25, 0.509, 0.25, 0.509, 0.25, 0.5577, 0.2188, 0.5577, 0.2188, 0.509, 0.2188, 0.509, 0.2188, 0.5577, 0.1875, 0.5577, 0.1875, 0.509, 0.1875, 0.509, 0.1875, 0.5577, 0.1562, 0.5577, 0.1562, 0.509, 0.1562, 0.509, 0.1562, 0.5577, 0.125, 0.5577, 0.125, 0.509, 0.125, 0.509, 0.125, 0.5577, 0.09375, 0.5577, 0.09375, 0.509, 0.09375, 0.509, 0.09375, 0.5577, 0.0625, 0.5577, 0.0625, 0.509, 0.0625, 0.509, 0.0625, 0.5577, 0.03125, 0.5577, 0.03125, 0.509, 0.03125, 0.509, 0.03125, 0.5577, 0.0, 0.5577, 0.0, 0.509, 0.03125, 0.75, 0.03125, 0.875, 0.0, 0.875, 0.0, 0.75, 0.0625, 0.75, 0.0625, 0.875, 0.03125, 0.875, 0.03125, 0.75, 0.09375, 0.75, 0.09375, 0.875, 0.0625, 0.875, 0.0625, 0.75, 0.125, 0.75, 0.125, 0.875, 0.09375, 0.875, 0.09375, 0.75, 0.1562, 0.75, 0.1562, 0.875, 0.125, 0.875, 0.125, 0.75, 0.1875, 0.75, 0.1875, 0.875, 0.1562, 0.875, 0.1562, 0.75, 0.2188, 0.75, 0.2188, 0.875, 0.1875, 0.875, 0.1875, 0.75, 0.25, 0.75, 0.25, 0.875, 0.2188, 0.875, 0.2188, 0.75, 0.2812, 0.75, 0.2812, 0.875, 0.25, 0.875, 0.25, 0.75, 0.3125, 0.75, 0.3125, 0.875, 0.2812, 0.875, 0.2812, 0.75, 0.3438, 0.75, 0.3438, 0.875, 0.3125, 0.875, 0.3125, 0.75, 0.375, 0.75, 0.375, 0.875, 0.3438, 0.875, 0.3438, 0.75, 0.4062, 0.75, 0.4062, 0.875, 0.375, 0.875, 0.375, 0.75, 0.4375, 0.75, 0.4375, 0.875, 0.4062, 0.875, 0.4062, 0.75, 0.4688, 0.75, 0.4688, 0.875, 0.4375, 0.875, 0.4375, 0.75, 0.5, 0.75, 0.5, 0.875, 0.4688, 0.875, 0.4688, 0.75, 0.5312, 0.75, 0.5312, 0.875, 0.5, 0.875, 0.5, 0.75, 0.5625, 0.75, 0.5625, 0.875, 0.5312, 0.875, 0.5312, 0.75, 0.5938, 0.75, 0.5937, 0.875, 0.5625, 0.875, 0.5625, 0.75, 0.625, 0.75, 0.625, 0.875, 0.5937, 0.875, 0.5938, 0.75, 0.6562, 0.75, 0.6562, 0.875, 0.625, 0.875, 0.625, 0.75, 0.6875, 0.75, 0.6875, 0.875, 0.6562, 0.875, 0.6562, 0.75, 0.7188, 0.75, 0.7188, 0.875, 0.6875, 0.875, 0.6875, 0.75, 0.75, 0.75, 0.75, 0.875, 0.7188, 0.875, 0.7188, 0.75, 0.7813, 0.75, 0.7812, 0.875, 0.75, 0.875, 0.75, 0.75, 0.8125, 0.75, 0.8125, 0.875, 0.7812, 0.875, 0.7813, 0.75, 0.8438, 0.75, 0.8438, 0.875, 0.8125, 0.875, 0.8125, 0.75, 0.875, 0.75, 0.875, 0.875, 0.8438, 0.875, 0.8438, 0.75, 0.9062, 0.75, 0.9062, 0.875, 0.875, 0.875, 0.875, 0.75, 0.9375, 0.75, 0.9375, 0.875, 0.9062, 0.875, 0.9062, 0.75, 0.9688, 0.75, 0.9687, 0.875, 0.9375, 0.875, 0.9375, 0.75, 1.0, 0.75, 1.0, 0.875, 0.9687, 0.875, 0.9688, 0.75, 0.03125, 0.9423, 0.03125, 0.991, 0.0, 0.991, 0.0, 0.9423, 0.0625, 0.9423, 0.0625, 0.991, 0.03125, 0.991, 0.03125, 0.9423, 0.09375, 0.9423, 0.09375, 0.991, 0.0625, 0.991, 0.0625, 0.9423, 0.125, 0.9423, 0.125, 0.991, 0.09375, 0.991, 0.09375, 0.9423, 0.1562, 0.9423, 0.1562, 0.991, 0.125, 0.991, 0.125, 0.9423, 0.1875, 0.9423, 0.1875, 0.991, 0.1562, 0.991, 0.1562, 0.9423, 0.2188, 0.9423, 0.2188, 0.991, 0.1875, 0.991, 0.1875, 0.9423, 0.25, 0.9423, 0.25, 0.991, 0.2188, 0.991, 0.2188, 0.9423, 0.2812, 0.9423, 0.2812, 0.991, 0.25, 0.991, 0.25, 0.9423, 0.3125, 0.9423, 0.3125, 0.991, 0.2812, 0.991, 0.2812, 0.9423, 0.3437, 0.9423, 0.3438, 0.991, 0.3125, 0.991, 0.3125, 0.9423, 0.375, 0.9423, 0.375, 0.991, 0.3438, 0.991, 0.3437, 0.9423, 0.4062, 0.9423, 0.4062, 0.991, 0.375, 0.991, 0.375, 0.9423, 0.4375, 0.9423, 0.4375, 0.991, 0.4062, 0.991, 0.4062, 0.9423, 0.4687, 0.9423, 0.4688, 0.991, 0.4375, 0.991, 0.4375, 0.9423, 0.5, 0.9423, 0.5, 0.991, 0.4688, 0.991, 0.4688, 0.9423, 0.5312, 0.9423, 0.5312, 0.991, 0.5, 0.991, 0.5, 0.9423, 0.5625, 0.9423, 0.5625, 0.991, 0.5312, 0.991, 0.5312, 0.9423, 0.5937, 0.9423, 0.5938, 0.991, 0.5625, 0.991, 0.5625, 0.9423, 0.625, 0.9423, 0.625, 0.991, 0.5938, 0.991, 0.5938, 0.9423, 0.6562, 0.9423, 0.6562, 0.991, 0.625, 0.991, 0.625, 0.9423, 0.6875, 0.9423, 0.6875, 0.991, 0.6562, 0.991, 0.6562, 0.9423, 0.7188, 0.9423, 0.7188, 0.991, 0.6875, 0.991, 0.6875, 0.9423, 0.75, 0.9423, 0.75, 0.991, 0.7188, 0.991, 0.7188, 0.9423, 0.7813, 0.9423, 0.7812, 0.991, 0.75, 0.991, 0.75, 0.9423, 0.8125, 0.9423, 0.8125, 0.991, 0.7812, 0.991, 0.7813, 0.9423, 0.8438, 0.9423, 0.8438, 0.991, 0.8125, 0.991, 0.8125, 0.9423, 0.875, 0.9423, 0.875, 0.991, 0.8438, 0.991, 0.8438, 0.9423, 0.9062, 0.9423, 0.9062, 0.991, 0.875, 0.991, 0.875, 0.9423, 0.9375, 0.9423, 0.9375, 0.991, 0.9062, 0.991, 0.9062, 0.9423, 0.9688, 0.9423, 0.9688, 0.991, 0.9375, 0.991, 0.9375, 0.9423, 1.0, 0.9423, 1.0, 0.991, 0.9688, 0.991, 0.9688, 0.9423, 0.25, 0.0621, 0.2867, 0.06571, 0.2133, 0.06571, 0.9688, 0.5673, 0.9688, 0.625, 0.9375, 0.625, 0.9375, 0.5673, 0.0625, 0.875, 0.0625, 0.9327, 0.03125, 0.9327, 0.03125, 0.875, 0.09375, 0.875, 0.09375, 0.9327, 0.0625, 0.9327, 0.0625, 0.875, 0.125, 0.875, 0.125, 0.9327, 0.09375, 0.9327, 0.09375, 0.875, 0.1562, 0.875, 0.1562, 0.9327, 0.125, 0.9327, 0.125, 0.875, 0.1875, 0.875, 0.1875, 0.9327, 0.1562, 0.9327, 0.1562, 0.875, 0.2188, 0.875, 0.2188, 0.9327, 0.1875, 0.9327, 0.1875, 0.875, 0.25, 0.875, 0.25, 0.9327, 0.2188, 0.9327, 0.2188, 0.875, 0.2812, 0.875, 0.2812, 0.9327, 0.25, 0.9327, 0.25, 0.875, 0.3125, 0.875, 0.3125, 0.9327, 0.2812, 0.9327, 0.2812, 0.875, 0.3438, 0.875, 0.3438, 0.9327, 0.3125, 0.9327, 0.3125, 0.875, 0.375, 0.875, 0.375, 0.9327, 0.3437, 0.9327, 0.3438, 0.875, 0.4062, 0.875, 0.4062, 0.9327, 0.375, 0.9327, 0.375, 0.875, 0.4375, 0.875, 0.4375, 0.9327, 0.4062, 0.9327, 0.4062, 0.875, 0.4688, 0.875, 0.4688, 0.9327, 0.4375, 0.9327, 0.4375, 0.875, 0.5, 0.875, 0.5, 0.9327, 0.4688, 0.9327, 0.4688, 0.875, 0.5312, 0.875, 0.5312, 0.9327, 0.5, 0.9327, 0.5, 0.875, 0.5625, 0.875, 0.5625, 0.9327, 0.5312, 0.9327, 0.5312, 0.875, 0.5937, 0.875, 0.5937, 0.9327, 0.5625, 0.9327, 0.5625, 0.875, 0.625, 0.875, 0.625, 0.9327, 0.5937, 0.9327, 0.5937, 0.875, 0.6562, 0.875, 0.6562, 0.9327, 0.625, 0.9327, 0.625, 0.875, 0.6875, 0.875, 0.6875, 0.9327, 0.6562, 0.9327, 0.6562, 0.875, 0.7188, 0.875, 0.7188, 0.9327, 0.6875, 0.9327, 0.6875, 0.875, 0.75, 0.875, 0.75, 0.9327, 0.7188, 0.9327, 0.7188, 0.875, 0.7812, 0.875, 0.7813, 0.9327, 0.75, 0.9327, 0.75, 0.875, 0.8125, 0.875, 0.8125, 0.9327, 0.7812, 0.9327, 0.7812, 0.875, 0.8438, 0.875, 0.8438, 0.9327, 0.8125, 0.9327, 0.8125, 0.875, 0.875, 0.875, 0.875, 0.9327, 0.8438, 0.9327, 0.8438, 0.875, 0.9062, 0.875, 0.9062, 0.9327, 0.875, 0.9327, 0.875, 0.875, 0.9375, 0.875, 0.9375, 0.9327, 0.9062, 0.9327, 0.9062, 0.875, 1.0, 0.509, 0.9688, 0.509, 0.9697, 0.5, 0.999, 0.5, 0.7515, 0.4899, 0.7953, 0.4855, 0.7867, 0.4343, 0.75, 0.4379, 0.9688, 0.991, 1.0, 0.991, 0.999, 1.0, 0.9697, 1.0, 0.2953, 0.4855, 0.2515, 0.4899, 0.25, 0.4379, 0.2867, 0.4343, 0.9688, 0.509, 0.9375, 0.509, 0.9385, 0.5, 0.9678, 0.5, 0.7983, 0.485, 0.8404, 0.4722, 0.8219, 0.4236, 0.7867, 0.4343, 0.9375, 0.991, 0.9688, 0.991, 0.9678, 1.0, 0.9385, 1.0, 0.3404, 0.4722, 0.2983, 0.485, 0.2867, 0.4343, 0.3219, 0.4236, 0.9375, 0.509, 0.9062, 0.509, 0.9072, 0.5, 0.9365, 0.5, 0.8432, 0.471, 0.882, 0.4503, 0.8544, 0.4062, 0.8219, 0.4236, 0.9062, 0.991, 0.9375, 0.991, 0.9365, 1.0, 0.9072, 1.0, 0.382, 0.4503, 0.3432, 0.471, 0.3219, 0.4236, 0.3544, 0.4062, 0.9062, 0.509, 0.875, 0.509, 0.876, 0.5, 0.9053, 0.5, 0.8845, 0.4486, 0.9185, 0.4207, 0.8829, 0.3829, 0.8544, 0.4062, 0.875, 0.991, 0.9062, 0.991, 0.9053, 1.0, 0.876, 1.0, 0.4185, 0.4207, 0.3845, 0.4486, 0.3544, 0.4062, 0.3829, 0.3829, 0.875, 0.509, 0.8438, 0.509, 0.8447, 0.5, 0.874, 0.5, 0.9207, 0.4185, 0.9486, 0.3845, 0.9062, 0.3544, 0.8829, 0.3829, 0.8438, 0.991, 0.875, 0.991, 0.874, 1.0, 0.8447, 1.0, 0.4486, 0.3845, 0.4207, 0.4185, 0.3829, 0.3829, 0.4062, 0.3544, 0.8438, 0.509, 0.8125, 0.509, 0.8135, 0.5, 0.8428, 0.5, 0.9503, 0.382, 0.971, 0.3432, 0.9236, 0.3219, 0.9062, 0.3544, 0.8125, 0.991, 0.8438, 0.991, 0.8428, 1.0, 0.8135, 1.0, 0.471, 0.3432, 0.4503, 0.382, 0.4062, 0.3544, 0.4236, 0.3219, 0.8125, 0.509, 0.7812, 0.509, 0.7822, 0.5, 0.8115, 0.5, 0.9722, 0.3404, 0.985, 0.2983, 0.9343, 0.2867, 0.9236, 0.3219, 0.7812, 0.991, 0.8125, 0.991, 0.8115, 1.0, 0.7822, 1.0, 0.485, 0.2983, 0.4722, 0.3404, 0.4236, 0.3219, 0.4343, 0.2867, 0.7812, 0.509, 0.75, 0.509, 0.751, 0.5, 0.7803, 0.5, 0.9855, 0.2953, 0.9899, 0.2515, 0.9379, 0.25, 0.9343, 0.2867, 0.75, 0.991, 0.7812, 0.991, 0.7803, 1.0, 0.751, 1.0, 0.4899, 0.2515, 0.4855, 0.2953, 0.4343, 0.2867, 0.4379, 0.25, 0.75, 0.509, 0.7188, 0.509, 0.7197, 0.5, 0.749, 0.5, 0.9899, 0.2485, 0.9855, 0.2047, 0.9343, 0.2133, 0.9379, 0.25, 0.7188, 0.991, 0.75, 0.991, 0.749, 1.0, 0.7197, 1.0, 0.4855, 0.2047, 0.4899, 0.2485, 0.4379, 0.25, 0.4343, 0.2133, 0.7188, 0.509, 0.6875, 0.509, 0.6885, 0.5, 0.7178, 0.5, 0.985, 0.2017, 0.9722, 0.1596, 0.9236, 0.1781, 0.9343, 0.2133, 0.6875, 0.991, 0.7188, 0.991, 0.7178, 1.0, 0.6885, 1.0, 0.4722, 0.1596, 0.485, 0.2017, 0.4343, 0.2133, 0.4236, 0.1781, 0.6875, 0.509, 0.6562, 0.509, 0.6572, 0.5, 0.6865, 0.5, 0.971, 0.1568, 0.9503, 0.118, 0.9062, 0.1456, 0.9236, 0.1781, 0.6562, 0.991, 0.6875, 0.991, 0.6865, 1.0, 0.6572, 1.0, 0.4503, 0.118, 0.471, 0.1568, 0.4236, 0.1781, 0.4062, 0.1456, 0.6562, 0.509, 0.625, 0.509, 0.626, 0.5, 0.6553, 0.5, 0.9486, 0.1155, 0.9207, 0.08145, 0.8829, 0.1171, 0.9062, 0.1456, 0.625, 0.991, 0.6562, 0.991, 0.6553, 1.0, 0.626, 1.0, 0.4207, 0.08145, 0.4486, 0.1155, 0.4062, 0.1456, 0.3829, 0.1171, 0.625, 0.509, 0.5938, 0.509, 0.5947, 0.5, 0.624, 0.5, 0.9185, 0.07935, 0.8845, 0.0514, 0.8544, 0.09377, 0.8829, 0.1171, 0.5938, 0.991, 0.625, 0.991, 0.624, 1.0, 0.5947, 1.0, 0.3845, 0.0514, 0.4185, 0.07935, 0.3829, 0.1171, 0.3544, 0.09377, 0.5938, 0.509, 0.5625, 0.509, 0.5635, 0.5, 0.5928, 0.5, 0.882, 0.04974, 0.8432, 0.02897, 0.8219, 0.07641, 0.8544, 0.09377, 0.5625, 0.991, 0.5938, 0.991, 0.5928, 1.0, 0.5635, 1.0, 0.3432, 0.02897, 0.382, 0.04974, 0.3544, 0.09377, 0.3219, 0.07641, 0.5625, 0.509, 0.5312, 0.509, 0.5322, 0.5, 0.5615, 0.5, 0.8404, 0.02783, 0.7983, 0.01505, 0.7867, 0.06571, 0.8219, 0.07641, 0.5312, 0.991, 0.5625, 0.991, 0.5615, 1.0, 0.5322, 1.0, 0.2983, 0.01505, 0.3404, 0.02783, 0.3219, 0.07641, 0.2867, 0.06571, 0.5312, 0.509, 0.5, 0.509, 0.501, 0.5, 0.5303, 0.5, 0.7953, 0.01446, 0.7515, 0.01015, 0.75, 0.0621, 0.7867, 0.06571, 0.5, 0.991, 0.5312, 0.991, 0.5303, 1.0, 0.501, 1.0, 0.2515, 0.01015, 0.2953, 0.01446, 0.2867, 0.06571, 0.25, 0.0621, 0.5, 0.509, 0.4688, 0.509, 0.4697, 0.5, 0.499, 0.5, 0.7485, 0.01015, 0.7047, 0.01446, 0.7133, 0.06571, 0.75, 0.0621, 0.4688, 0.991, 0.5, 0.991, 0.499, 1.0, 0.4697, 1.0, 0.2047, 0.01446, 0.2485, 0.01015, 0.25, 0.0621, 0.2133, 0.06571, 0.4688, 0.509, 0.4375, 0.509, 0.4385, 0.5, 0.4678, 0.5, 0.7017, 0.01505, 0.6596, 0.02783, 0.6781, 0.07641, 0.7133, 0.06571, 0.4375, 0.991, 0.4688, 0.991, 0.4678, 1.0, 0.4385, 1.0, 0.1596, 0.02783, 0.2017, 0.01505, 0.2133, 0.06571, 0.1781, 0.07641, 0.4375, 0.509, 0.4062, 0.509, 0.4072, 0.5, 0.4365, 0.5, 0.6568, 0.02897, 0.618, 0.04974, 0.6456, 0.09377, 0.6781, 0.07641, 0.4062, 0.991, 0.4375, 0.991, 0.4365, 1.0, 0.4072, 1.0, 0.118, 0.04974, 0.1568, 0.02897, 0.1781, 0.07641, 0.1456, 0.09377, 0.4062, 0.509, 0.375, 0.509, 0.376, 0.5, 0.4053, 0.5, 0.6155, 0.0514, 0.5815, 0.07935, 0.6171, 0.1171, 0.6456, 0.09377, 0.375, 0.991, 0.4062, 0.991, 0.4053, 1.0, 0.376, 1.0, 0.08145, 0.07935, 0.1155, 0.0514, 0.1456, 0.09377, 0.1171, 0.1171, 0.375, 0.509, 0.3438, 0.509, 0.3447, 0.5, 0.374, 0.5, 0.5793, 0.08145, 0.5514, 0.1155, 0.5938, 0.1456, 0.6171, 0.1171, 0.3438, 0.991, 0.375, 0.991, 0.374, 1.0, 0.3447, 1.0, 0.0514, 0.1155, 0.07935, 0.08145, 0.1171, 0.1171, 0.09377, 0.1456, 0.3438, 0.509, 0.3125, 0.509, 0.3135, 0.5, 0.3428, 0.5, 0.5497, 0.118, 0.529, 0.1568, 0.5764, 0.1781, 0.5938, 0.1456, 0.3125, 0.991, 0.3438, 0.991, 0.3428, 1.0, 0.3135, 1.0, 0.02897, 0.1568, 0.04974, 0.118, 0.09377, 0.1456, 0.07641, 0.1781, 0.3125, 0.509, 0.2812, 0.509, 0.2822, 0.5, 0.3115, 0.5, 0.5278, 0.1596, 0.515, 0.2017, 0.5657, 0.2133, 0.5764, 0.1781, 0.2812, 0.991, 0.3125, 0.991, 0.3115, 1.0, 0.2822, 1.0, 0.01505, 0.2017, 0.02783, 0.1596, 0.07641, 0.1781, 0.06571, 0.2133, 0.2812, 0.509, 0.25, 0.509, 0.251, 0.5, 0.2803, 0.5, 0.5145, 0.2047, 0.5101, 0.2485, 0.5621, 0.25, 0.5657, 0.2133, 0.25, 0.991, 0.2812, 0.991, 0.2803, 1.0, 0.251, 1.0, 0.01015, 0.2485, 0.01446, 0.2047, 0.06571, 0.2133, 0.0621, 0.25, 0.25, 0.509, 0.2188, 0.509, 0.2197, 0.5, 0.249, 0.5, 0.5101, 0.2515, 0.5145, 0.2953, 0.5657, 0.2867, 0.5621, 0.25, 0.2188, 0.991, 0.25, 0.991, 0.249, 1.0, 0.2197, 1.0, 0.01446, 0.2953, 0.01015, 0.2515, 0.0621, 0.25, 0.06571, 0.2867, 0.2188, 0.509, 0.1875, 0.509, 0.1885, 0.5, 0.2178, 0.5, 0.515, 0.2983, 0.5278, 0.3404, 0.5764, 0.3219, 0.5657, 0.2867, 0.1875, 0.991, 0.2188, 0.991, 0.2178, 1.0, 0.1885, 1.0, 0.02783, 0.3404, 0.01505, 0.2983, 0.06571, 0.2867, 0.07641, 0.3219, 0.1875, 0.509, 0.1562, 0.509, 0.1572, 0.5, 0.1865, 0.5, 0.529, 0.3432, 0.5497, 0.382, 0.5938, 0.3544, 0.5764, 0.3219, 0.1562, 0.991, 0.1875, 0.991, 0.1865, 1.0, 0.1572, 1.0, 0.04974, 0.382, 0.02897, 0.3432, 0.07641, 0.3219, 0.09377, 0.3544, 0.1562, 0.509, 0.125, 0.509, 0.126, 0.5, 0.1553, 0.5, 0.5514, 0.3845, 0.5793, 0.4185, 0.6171, 0.3829, 0.5938, 0.3544, 0.125, 0.991, 0.1562, 0.991, 0.1553, 1.0, 0.126, 1.0, 0.07935, 0.4185, 0.0514, 0.3845, 0.09377, 0.3544, 0.1171, 0.3829, 0.125, 0.509, 0.09375, 0.509, 0.09474, 0.5, 0.124, 0.5, 0.5815, 0.4207, 0.6155, 0.4486, 0.6456, 0.4062, 0.6171, 0.3829, 0.09375, 0.991, 0.125, 0.991, 0.124, 1.0, 0.09474, 1.0, 0.1155, 0.4486, 0.08145, 0.4207, 0.1171, 0.3829, 0.1456, 0.4062, 0.09375, 0.509, 0.0625, 0.509, 0.06349, 0.5, 0.09276, 0.5, 0.618, 0.4503, 0.6568, 0.471, 0.6781, 0.4236, 0.6456, 0.4062, 0.0625, 0.991, 0.09375, 0.991, 0.09276, 1.0, 0.06349, 1.0, 0.1568, 0.471, 0.118, 0.4503, 0.1456, 0.4062, 0.1781, 0.4236, 0.0625, 0.509, 0.03125, 0.509, 0.03224, 0.5, 0.06151, 0.5, 0.6596, 0.4722, 0.7017, 0.485, 0.7133, 0.4343, 0.6781, 0.4236, 0.03125, 0.991, 0.0625, 0.991, 0.06151, 1.0, 0.03224, 1.0, 0.2017, 0.485, 0.1596, 0.4722, 0.1781, 0.4236, 0.2133, 0.4343, 0.03125, 0.509, 0.0, 0.509, 0.0009935, 0.5, 0.03026, 0.5, 0.7047, 0.4855, 0.7485, 0.4899, 0.75, 0.4379, 0.7133, 0.4343, 0.0, 0.991, 0.03125, 0.991, 0.03026, 1.0, 0.0009935, 1.0, 0.2485, 0.4899, 0.2047, 0.4855, 0.2133, 0.4343, 0.25, 0.4379, 0.9375, 0.5673, 0.9375, 0.625, 0.9062, 0.625, 0.9062, 0.5673, 0.75, 0.0621, 0.7133, 0.06571, 0.7867, 0.06571, 0.75, 0.4379, 0.7867, 0.4343, 0.7133, 0.4343, 0.7867, 0.06571, 0.7133, 0.06571, 0.6781, 0.07641, 0.8219, 0.07641, 0.8219, 0.07641, 0.6781, 0.07641, 0.6456, 0.09377, 0.8544, 0.09377, 0.8544, 0.09377, 0.6456, 0.09377, 0.6171, 0.1171, 0.8829, 0.1171, 0.8829, 0.1171, 0.6171, 0.1171, 0.5938, 0.1456, 0.9062, 0.1456, 0.9062, 0.1456, 0.5938, 0.1456, 0.5764, 0.1781, 0.9236, 0.1781, 0.9236, 0.1781, 0.5764, 0.1781, 0.5657, 0.2133, 0.9343, 0.2133, 0.9343, 0.2133, 0.5657, 0.2133, 0.5621, 0.25, 0.9379, 0.25, 0.9379, 0.25, 0.5621, 0.25, 0.5657, 0.2867, 0.9343, 0.2867, 0.9343, 0.2867, 0.5657, 0.2867, 0.5764, 0.3219, 0.9236, 0.3219, 0.9236, 0.3219, 0.5764, 0.3219, 0.5938, 0.3544, 0.9062, 0.3544, 0.9062, 0.3544, 0.5938, 0.3544, 0.6171, 0.3829, 0.8829, 0.3829, 0.8829, 0.3829, 0.6171, 0.3829, 0.6456, 0.4062, 0.8544, 0.4062, 0.8544, 0.4062, 0.6456, 0.4062, 0.6781, 0.4236, 0.8219, 0.4236, 0.8219, 0.4236, 0.6781, 0.4236, 0.7133, 0.4343, 0.7867, 0.4343, 0.3219, 0.07641, 0.1781, 0.07641, 0.2133, 0.06571, 0.2867, 0.06571, 0.3544, 0.09377, 0.1456, 0.09377, 0.1781, 0.07641, 0.3219, 0.07641, 0.3829, 0.1171, 0.1171, 0.1171, 0.1456, 0.09377, 0.3544, 0.09377, 0.4062, 0.1456, 0.09377, 0.1456, 0.1171, 0.1171, 0.3829, 0.1171, 0.4236, 0.1781, 0.07641, 0.1781, 0.09377, 0.1456, 0.4062, 0.1456, 0.4343, 0.2133, 0.06571, 0.2133, 0.07641, 0.1781, 0.4236, 0.1781, 0.4379, 0.25, 0.0621, 0.25, 0.06571, 0.2133, 0.4343, 0.2133, 0.4343, 0.2867, 0.06571, 0.2867, 0.0621, 0.25, 0.4379, 0.25, 0.4236, 0.3219, 0.07641, 0.3219, 0.06571, 0.2867, 0.4343, 0.2867, 0.4062, 0.3544, 0.09377, 0.3544, 0.07641, 0.3219, 0.4236, 0.3219, 0.3829, 0.3829, 0.1171, 0.3829, 0.09377, 0.3544, 0.4062, 0.3544, 0.3544, 0.4062, 0.1456, 0.4062, 0.1171, 0.3829, 0.3829, 0.3829, 0.3219, 0.4236, 0.1781, 0.4236, 0.1456, 0.4062, 0.3544, 0.4062, 0.2867, 0.4343, 0.2133, 0.4343, 0.1781, 0.4236, 0.3219, 0.4236, 0.25, 0.4379, 0.2133, 0.4343, 0.2867, 0.4343, 0.03125, 0.9423, 0.0, 0.9423, 0.0, 0.9375, 0.03125, 0.9375, 0.03125, 0.9375, 0.0, 0.9375, 0.0, 0.9327, 0.03125, 0.9327, 0.0625, 0.9423, 0.03125, 0.9423, 0.03125, 0.9375, 0.0625, 0.9375, 0.0625, 0.9375, 0.03125, 0.9375, 0.03125, 0.9327, 0.0625, 0.9327, 0.09375, 0.9423, 0.0625, 0.9423, 0.0625, 0.9375, 0.09375, 0.9375, 0.09375, 0.9375, 0.0625, 0.9375, 0.0625, 0.9327, 0.09375, 0.9327, 0.125, 0.9423, 0.09375, 0.9423, 0.09375, 0.9375, 0.125, 0.9375, 0.125, 0.9375, 0.09375, 0.9375, 0.09375, 0.9327, 0.125, 0.9327, 0.1562, 0.9423, 0.125, 0.9423, 0.125, 0.9375, 0.1562, 0.9375, 0.1562, 0.9375, 0.125, 0.9375, 0.125, 0.9327, 0.1562, 0.9327, 0.1875, 0.9423, 0.1562, 0.9423, 0.1562, 0.9375, 0.1875, 0.9375, 0.1875, 0.9375, 0.1562, 0.9375, 0.1562, 0.9327, 0.1875, 0.9327, 0.2188, 0.9423, 0.1875, 0.9423, 0.1875, 0.9375, 0.2188, 0.9375, 0.2188, 0.9375, 0.1875, 0.9375, 0.1875, 0.9327, 0.2188, 0.9327, 0.25, 0.9423, 0.2188, 0.9423, 0.2188, 0.9375, 0.25, 0.9375, 0.25, 0.9375, 0.2188, 0.9375, 0.2188, 0.9327, 0.25, 0.9327, 0.2812, 0.9423, 0.25, 0.9423, 0.25, 0.9375, 0.2812, 0.9375, 0.2812, 0.9375, 0.25, 0.9375, 0.25, 0.9327, 0.2812, 0.9327, 0.3125, 0.9423, 0.2812, 0.9423, 0.2812, 0.9375, 0.3125, 0.9375, 0.3125, 0.9375, 0.2812, 0.9375, 0.2812, 0.9327, 0.3125, 0.9327, 0.3437, 0.9423, 0.3125, 0.9423, 0.3125, 0.9375, 0.3437, 0.9375, 0.3437, 0.9375, 0.3125, 0.9375, 0.3125, 0.9327, 0.3438, 0.9327, 0.375, 0.9423, 0.3437, 0.9423, 0.3437, 0.9375, 0.375, 0.9375, 0.375, 0.9375, 0.3437, 0.9375, 0.3437, 0.9327, 0.375, 0.9327, 0.4062, 0.9423, 0.375, 0.9423, 0.375, 0.9375, 0.4062, 0.9375, 0.4062, 0.9375, 0.375, 0.9375, 0.375, 0.9327, 0.4062, 0.9327, 0.4375, 0.9423, 0.4062, 0.9423, 0.4062, 0.9375, 0.4375, 0.9375, 0.4375, 0.9375, 0.4062, 0.9375, 0.4062, 0.9327, 0.4375, 0.9327, 0.4687, 0.9423, 0.4375, 0.9423, 0.4375, 0.9375, 0.4688, 0.9375, 0.4688, 0.9375, 0.4375, 0.9375, 0.4375, 0.9327, 0.4688, 0.9327, 0.5, 0.9423, 0.4688, 0.9423, 0.4688, 0.9375, 0.5, 0.9375, 0.5, 0.9375, 0.4688, 0.9375, 0.4688, 0.9327, 0.5, 0.9327, 0.5312, 0.9423, 0.5, 0.9423, 0.5, 0.9375, 0.5312, 0.9375, 0.5312, 0.9375, 0.5, 0.9375, 0.5, 0.9327, 0.5312, 0.9327, 0.5625, 0.9423, 0.5312, 0.9423, 0.5312, 0.9375, 0.5625, 0.9375, 0.5625, 0.9375, 0.5312, 0.9375, 0.5312, 0.9327, 0.5625, 0.9327, 0.5937, 0.9423, 0.5625, 0.9423, 0.5625, 0.9375, 0.5938, 0.9375, 0.5938, 0.9375, 0.5625, 0.9375, 0.5625, 0.9327, 0.5937, 0.9327, 0.625, 0.9423, 0.5938, 0.9423, 0.5938, 0.9375, 0.625, 0.9375, 0.625, 0.9375, 0.5938, 0.9375, 0.5937, 0.9327, 0.625, 0.9327, 0.6562, 0.9423, 0.625, 0.9423, 0.625, 0.9375, 0.6562, 0.9375, 0.6562, 0.9375, 0.625, 0.9375, 0.625, 0.9327, 0.6562, 0.9327, 0.6875, 0.9423, 0.6562, 0.9423, 0.6562, 0.9375, 0.6875, 0.9375, 0.6875, 0.9375, 0.6562, 0.9375, 0.6562, 0.9327, 0.6875, 0.9327, 0.7188, 0.9423, 0.6875, 0.9423, 0.6875, 0.9375, 0.7188, 0.9375, 0.7188, 0.9375, 0.6875, 0.9375, 0.6875, 0.9327, 0.7188, 0.9327, 0.75, 0.9423, 0.7188, 0.9423, 0.7188, 0.9375, 0.75, 0.9375, 0.75, 0.9375, 0.7188, 0.9375, 0.7188, 0.9327, 0.75, 0.9327, 0.7813, 0.9423, 0.75, 0.9423, 0.75, 0.9375, 0.7813, 0.9375, 0.7813, 0.9375, 0.75, 0.9375, 0.75, 0.9327, 0.7813, 0.9327, 0.8125, 0.9423, 0.7813, 0.9423, 0.7813, 0.9375, 0.8125, 0.9375, 0.8125, 0.9375, 0.7813, 0.9375, 0.7812, 0.9327, 0.8125, 0.9327, 0.8438, 0.9423, 0.8125, 0.9423, 0.8125, 0.9375, 0.8438, 0.9375, 0.8438, 0.9375, 0.8125, 0.9375, 0.8125, 0.9327, 0.8438, 0.9327, 0.875, 0.9423, 0.8438, 0.9423, 0.8438, 0.9375, 0.875, 0.9375, 0.875, 0.9375, 0.8438, 0.9375, 0.8438, 0.9327, 0.875, 0.9327, 0.9062, 0.9423, 0.875, 0.9423, 0.875, 0.9375, 0.9062, 0.9375, 0.9062, 0.9375, 0.875, 0.9375, 0.875, 0.9327, 0.9062, 0.9327, 0.9375, 0.9423, 0.9062, 0.9423, 0.9062, 0.9375, 0.9375, 0.9375, 0.9375, 0.9375, 0.9062, 0.9375, 0.9062, 0.9327, 0.9375, 0.9327, 0.9688, 0.9423, 0.9375, 0.9423, 0.9375, 0.9375, 0.9688, 0.9375, 0.9688, 0.9375, 0.9375, 0.9375, 0.9375, 0.9327, 0.9688, 0.9327, 1.0, 0.9423, 0.9688, 0.9423, 0.9688, 0.9375, 1.0, 0.9375, 1.0, 0.9375, 0.9688, 0.9375, 0.9687, 0.9327, 1.0, 0.9327, 0.03125, 0.5673, 0.0, 0.5673, 0.0, 0.5625, 0.03125, 0.5625, 0.03125, 0.5625, 0.0, 0.5625, 0.0, 0.5577, 0.03125, 0.5577, 0.0625, 0.5673, 0.03125, 0.5673, 0.03125, 0.5625, 0.0625, 0.5625, 0.0625, 0.5625, 0.03125, 0.5625, 0.03125, 0.5577, 0.0625, 0.5577, 0.09375, 0.5673, 0.0625, 0.5673, 0.0625, 0.5625, 0.09375, 0.5625, 0.09375, 0.5625, 0.0625, 0.5625, 0.0625, 0.5577, 0.09375, 0.5577, 0.125, 0.5673, 0.09375, 0.5673, 0.09375, 0.5625, 0.125, 0.5625, 0.125, 0.5625, 0.09375, 0.5625, 0.09375, 0.5577, 0.125, 0.5577, 0.1562, 0.5673, 0.125, 0.5673, 0.125, 0.5625, 0.1562, 0.5625, 0.1562, 0.5625, 0.125, 0.5625, 0.125, 0.5577, 0.1562, 0.5577, 0.1875, 0.5673, 0.1562, 0.5673, 0.1562, 0.5625, 0.1875, 0.5625, 0.1875, 0.5625, 0.1562, 0.5625, 0.1562, 0.5577, 0.1875, 0.5577, 0.2188, 0.5673, 0.1875, 0.5673, 0.1875, 0.5625, 0.2188, 0.5625, 0.2188, 0.5625, 0.1875, 0.5625, 0.1875, 0.5577, 0.2188, 0.5577, 0.25, 0.5673, 0.2188, 0.5673, 0.2188, 0.5625, 0.25, 0.5625, 0.25, 0.5625, 0.2188, 0.5625, 0.2188, 0.5577, 0.25, 0.5577, 0.2812, 0.5673, 0.25, 0.5673, 0.25, 0.5625, 0.2812, 0.5625, 0.2812, 0.5625, 0.25, 0.5625, 0.25, 0.5577, 0.2812, 0.5577, 0.3125, 0.5673, 0.2812, 0.5673, 0.2812, 0.5625, 0.3125, 0.5625, 0.3125, 0.5625, 0.2812, 0.5625, 0.2812, 0.5577, 0.3125, 0.5577, 0.3437, 0.5673, 0.3125, 0.5673, 0.3125, 0.5625, 0.3438, 0.5625, 0.3438, 0.5625, 0.3125, 0.5625, 0.3125, 0.5577, 0.3438, 0.5577, 0.375, 0.5673, 0.3437, 0.5673, 0.3438, 0.5625, 0.375, 0.5625, 0.375, 0.5625, 0.3438, 0.5625, 0.3438, 0.5577, 0.375, 0.5577, 0.4062, 0.5673, 0.375, 0.5673, 0.375, 0.5625, 0.4062, 0.5625, 0.4062, 0.5625, 0.375, 0.5625, 0.375, 0.5577, 0.4062, 0.5577, 0.4375, 0.5673, 0.4062, 0.5673, 0.4062, 0.5625, 0.4375, 0.5625, 0.4375, 0.5625, 0.4062, 0.5625, 0.4062, 0.5577, 0.4375, 0.5577, 0.4688, 0.5673, 0.4375, 0.5673, 0.4375, 0.5625, 0.4688, 0.5625, 0.4688, 0.5625, 0.4375, 0.5625, 0.4375, 0.5577, 0.4688, 0.5577, 0.5, 0.5673, 0.4688, 0.5673, 0.4688, 0.5625, 0.5, 0.5625, 0.5, 0.5625, 0.4688, 0.5625, 0.4687, 0.5577, 0.5, 0.5577, 0.5312, 0.5673, 0.5, 0.5673, 0.5, 0.5625, 0.5312, 0.5625, 0.5312, 0.5625, 0.5, 0.5625, 0.5, 0.5577, 0.5312, 0.5577, 0.5625, 0.5673, 0.5312, 0.5673, 0.5312, 0.5625, 0.5625, 0.5625, 0.5625, 0.5625, 0.5312, 0.5625, 0.5312, 0.5577, 0.5625, 0.5577, 0.5937, 0.5673, 0.5625, 0.5673, 0.5625, 0.5625, 0.5938, 0.5625, 0.5938, 0.5625, 0.5625, 0.5625, 0.5625, 0.5577, 0.5938, 0.5577, 0.625, 0.5673, 0.5938, 0.5673, 0.5938, 0.5625, 0.625, 0.5625, 0.625, 0.5625, 0.5938, 0.5625, 0.5937, 0.5577, 0.625, 0.5577, 0.6562, 0.5673, 0.625, 0.5673, 0.625, 0.5625, 0.6562, 0.5625, 0.6562, 0.5625, 0.625, 0.5625, 0.625, 0.5577, 0.6562, 0.5577, 0.6875, 0.5673, 0.6562, 0.5673, 0.6562, 0.5625, 0.6875, 0.5625, 0.6875, 0.5625, 0.6562, 0.5625, 0.6562, 0.5577, 0.6875, 0.5577, 0.7188, 0.5673, 0.6875, 0.5673, 0.6875, 0.5625, 0.7188, 0.5625, 0.7188, 0.5625, 0.6875, 0.5625, 0.6875, 0.5577, 0.7188, 0.5577, 0.75, 0.5673, 0.7188, 0.5673, 0.7188, 0.5625, 0.75, 0.5625, 0.75, 0.5625, 0.7188, 0.5625, 0.7188, 0.5577, 0.75, 0.5577, 0.7812, 0.5673, 0.75, 0.5673, 0.75, 0.5625, 0.7813, 0.5625, 0.7813, 0.5625, 0.75, 0.5625, 0.75, 0.5577, 0.7813, 0.5577, 0.8125, 0.5673, 0.7813, 0.5673, 0.7813, 0.5625, 0.8125, 0.5625, 0.8125, 0.5625, 0.7813, 0.5625, 0.7813, 0.5577, 0.8125, 0.5577, 0.8438, 0.5673, 0.8125, 0.5673, 0.8125, 0.5625, 0.8438, 0.5625, 0.8438, 0.5625, 0.8125, 0.5625, 0.8125, 0.5577, 0.8438, 0.5577, 0.875, 0.5673, 0.8438, 0.5673, 0.8438, 0.5625, 0.875, 0.5625, 0.875, 0.5625, 0.8438, 0.5625, 0.8438, 0.5577, 0.875, 0.5577, 0.9062, 0.5673, 0.875, 0.5673, 0.875, 0.5625, 0.9062, 0.5625, 0.9062, 0.5625, 0.875, 0.5625, 0.875, 0.5577, 0.9062, 0.5577, 0.9375, 0.5673, 0.9062, 0.5673, 0.9062, 0.5625, 0.9375, 0.5625, 0.9375, 0.5625, 0.9062, 0.5625, 0.9062, 0.5577, 0.9375, 0.5577, 0.9688, 0.5673, 0.9375, 0.5673, 0.9375, 0.5625, 0.9688, 0.5625, 0.9688, 0.5625, 0.9375, 0.5625, 0.9375, 0.5577, 0.9688, 0.5577, 1.0, 0.5673, 0.9688, 0.5673, 0.9688, 0.5625, 1.0, 0.5625, 1.0, 0.5625, 0.9688, 0.5625, 0.9688, 0.5577, 1.0, 0.5577, 1.0, 0.875, 1.0, 0.9327, 0.9687, 0.9327, 0.9687, 0.875])
me_glowstick.materials.append(mat_edges)
me_glowstick.materials.append(mat_glower)
me_glowstick.update()

# ---- objects
ob_glowstick = bpy.data.objects.new('glowstick', me_glowstick)

# ---- transforms, parenting, visibility, modifiers, constraints
ob_glowstick.location = (0.0, 0.0, 0.0)

# ---- collection membership
col_collection.objects.link(ob_glowstick)

# ---- scene / render settings (as saved in the file)
scene.frame_start = 1; scene.frame_end = 250; scene.frame_set(1)
scene.render.engine = 'BLENDER_EEVEE_NEXT'
bpy.context.view_layer.update()

# ---- added for rendering (the .blend has no active camera and no usable light): camera, sun
cam_auto = bpy.data.cameras.new('AutoCamera')
cam_auto.lens = 50.0
cam_auto.sensor_width = 36.0
cam_auto.clip_end = 1000.0
ob_auto_camera = bpy.data.objects.new('AutoCamera', cam_auto)
scene.collection.objects.link(ob_auto_camera)
ob_auto_camera.location = (5.70347, -6.84417, 4.56278)
ob_auto_camera.rotation_euler = (1.09748, -7.21219e-08, 0.694738)
scene.camera = ob_auto_camera
light_auto_sun = bpy.data.lights.new('AutoSun', 'SUN')
light_auto_sun.energy = 3.0
light_auto_sun.angle = 0.0523599
ob_auto_sun = bpy.data.objects.new('AutoSun', light_auto_sun)
scene.collection.objects.link(ob_auto_sun)
ob_auto_sun.rotation_euler = (0.872665, 0.174533, 0.523599)
bpy.context.view_layer.update()
